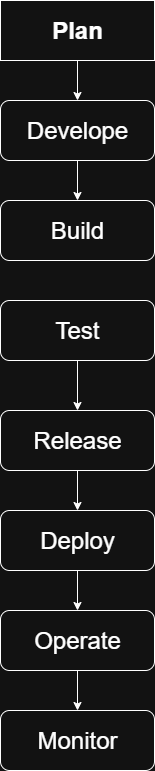

The diagram above was exported from draw.io. Its source (the exported page's mxGraphModel, read from the mxfile embedded in the PNG):
<mxGraphModel dx="1058" dy="594" grid="1" gridSize="10" guides="1" tooltips="1" connect="1" arrows="1" fold="1" page="1" pageScale="1" pageWidth="827" pageHeight="1169" math="0" shadow="0">
  <root>
    <mxCell id="0" />
    <mxCell id="1" parent="0" />
    <mxCell id="omXHiIX7laUZfscEBQNA-20" style="edgeStyle=orthogonalEdgeStyle;rounded=0;orthogonalLoop=1;jettySize=auto;html=1;exitX=0.5;exitY=1;exitDx=0;exitDy=0;" edge="1" parent="1" source="omXHiIX7laUZfscEBQNA-2" target="omXHiIX7laUZfscEBQNA-7">
      <mxGeometry relative="1" as="geometry" />
    </mxCell>
    <mxCell id="omXHiIX7laUZfscEBQNA-2" value="&lt;b&gt;&lt;font style=&quot;font-size: 24px;&quot;&gt;Plan&lt;/font&gt;&lt;/b&gt;" style="rounded=0;whiteSpace=wrap;html=1;" vertex="1" parent="1">
      <mxGeometry x="337" y="40" width="154" height="60" as="geometry" />
    </mxCell>
    <mxCell id="omXHiIX7laUZfscEBQNA-21" style="edgeStyle=orthogonalEdgeStyle;rounded=0;orthogonalLoop=1;jettySize=auto;html=1;exitX=0.5;exitY=1;exitDx=0;exitDy=0;" edge="1" parent="1" source="omXHiIX7laUZfscEBQNA-7" target="omXHiIX7laUZfscEBQNA-8">
      <mxGeometry relative="1" as="geometry" />
    </mxCell>
    <mxCell id="omXHiIX7laUZfscEBQNA-7" value="&lt;font style=&quot;font-size: 24px;&quot;&gt;Develope&lt;/font&gt;" style="rounded=1;whiteSpace=wrap;html=1;glass=0;" vertex="1" parent="1">
      <mxGeometry x="337" y="140" width="154" height="60" as="geometry" />
    </mxCell>
    <mxCell id="omXHiIX7laUZfscEBQNA-8" value="&lt;span style=&quot;font-size: 24px;&quot;&gt;Build&lt;/span&gt;" style="rounded=1;whiteSpace=wrap;html=1;" vertex="1" parent="1">
      <mxGeometry x="337" y="240" width="154" height="60" as="geometry" />
    </mxCell>
    <mxCell id="omXHiIX7laUZfscEBQNA-22" style="edgeStyle=orthogonalEdgeStyle;rounded=0;orthogonalLoop=1;jettySize=auto;html=1;exitX=0.5;exitY=1;exitDx=0;exitDy=0;" edge="1" parent="1" source="omXHiIX7laUZfscEBQNA-10" target="omXHiIX7laUZfscEBQNA-13">
      <mxGeometry relative="1" as="geometry" />
    </mxCell>
    <mxCell id="omXHiIX7laUZfscEBQNA-10" value="&lt;span style=&quot;font-size: 24px;&quot;&gt;Test&lt;/span&gt;" style="rounded=1;whiteSpace=wrap;html=1;" vertex="1" parent="1">
      <mxGeometry x="337" y="340" width="154" height="60" as="geometry" />
    </mxCell>
    <mxCell id="omXHiIX7laUZfscEBQNA-24" style="edgeStyle=orthogonalEdgeStyle;rounded=0;orthogonalLoop=1;jettySize=auto;html=1;exitX=0.5;exitY=1;exitDx=0;exitDy=0;entryX=0.5;entryY=0;entryDx=0;entryDy=0;" edge="1" parent="1" source="omXHiIX7laUZfscEBQNA-11" target="omXHiIX7laUZfscEBQNA-14">
      <mxGeometry relative="1" as="geometry" />
    </mxCell>
    <mxCell id="omXHiIX7laUZfscEBQNA-11" value="&lt;span style=&quot;font-size: 24px;&quot;&gt;Deploy&lt;/span&gt;" style="rounded=1;whiteSpace=wrap;html=1;" vertex="1" parent="1">
      <mxGeometry x="337" y="550" width="154" height="60" as="geometry" />
    </mxCell>
    <mxCell id="omXHiIX7laUZfscEBQNA-23" style="edgeStyle=orthogonalEdgeStyle;rounded=0;orthogonalLoop=1;jettySize=auto;html=1;exitX=0.5;exitY=1;exitDx=0;exitDy=0;" edge="1" parent="1" source="omXHiIX7laUZfscEBQNA-13" target="omXHiIX7laUZfscEBQNA-11">
      <mxGeometry relative="1" as="geometry" />
    </mxCell>
    <mxCell id="omXHiIX7laUZfscEBQNA-13" value="&lt;span style=&quot;font-size: 24px;&quot;&gt;Release&lt;/span&gt;" style="rounded=1;whiteSpace=wrap;html=1;" vertex="1" parent="1">
      <mxGeometry x="337" y="450" width="154" height="60" as="geometry" />
    </mxCell>
    <mxCell id="omXHiIX7laUZfscEBQNA-25" style="edgeStyle=orthogonalEdgeStyle;rounded=0;orthogonalLoop=1;jettySize=auto;html=1;exitX=0.5;exitY=1;exitDx=0;exitDy=0;" edge="1" parent="1" source="omXHiIX7laUZfscEBQNA-14" target="omXHiIX7laUZfscEBQNA-15">
      <mxGeometry relative="1" as="geometry" />
    </mxCell>
    <mxCell id="omXHiIX7laUZfscEBQNA-14" value="&lt;span style=&quot;font-size: 24px;&quot;&gt;Operate&lt;/span&gt;" style="rounded=1;whiteSpace=wrap;html=1;" vertex="1" parent="1">
      <mxGeometry x="337" y="650" width="154" height="60" as="geometry" />
    </mxCell>
    <mxCell id="omXHiIX7laUZfscEBQNA-15" value="&lt;span style=&quot;font-size: 24px;&quot;&gt;Monitor&lt;/span&gt;" style="rounded=1;whiteSpace=wrap;html=1;" vertex="1" parent="1">
      <mxGeometry x="337" y="750" width="154" height="60" as="geometry" />
    </mxCell>
  </root>
</mxGraphModel>